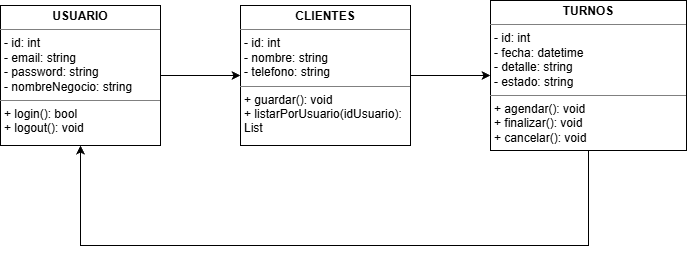

The diagram above was exported from draw.io. Its source (the exported page's mxGraphModel, read from the mxfile embedded in the PNG):
<mxGraphModel dx="1066" dy="788" grid="1" gridSize="10" guides="1" tooltips="1" connect="1" arrows="1" fold="1" page="1" pageScale="1" pageWidth="827" pageHeight="1169" math="0" shadow="0">
  <root>
    <mxCell id="0" />
    <mxCell id="1" parent="0" />
    <mxCell id="k7_-iOY9ZHibekvAf9wg-7" edge="1" parent="1" source="k7_-iOY9ZHibekvAf9wg-1" style="edgeStyle=orthogonalEdgeStyle;rounded=0;orthogonalLoop=1;jettySize=auto;html=1;" target="k7_-iOY9ZHibekvAf9wg-6" value="">
      <mxGeometry relative="1" as="geometry" />
    </mxCell>
    <mxCell id="k7_-iOY9ZHibekvAf9wg-1" parent="1" style="verticalAlign=top;align=left;overflow=fill;html=1;whiteSpace=wrap;" value="&lt;p style=&quot;margin:0px;margin-top:4px;text-align:center;&quot;&gt;&lt;b&gt;USUARIO&lt;/b&gt;&lt;/p&gt;&lt;hr size=&quot;1&quot; style=&quot;border-style:solid;&quot;&gt;&lt;p style=&quot;margin:0px;margin-left:4px;&quot;&gt;- id: int&lt;/p&gt;&lt;p style=&quot;margin:0px;margin-left:4px;&quot;&gt;- email: string&lt;/p&gt;&lt;p style=&quot;margin:0px;margin-left:4px;&quot;&gt;- password: string&lt;/p&gt;&lt;p style=&quot;margin:0px;margin-left:4px;&quot;&gt;- nombreNegocio: string&lt;/p&gt;&lt;hr size=&quot;1&quot; style=&quot;border-style:solid;&quot;&gt;&lt;p style=&quot;margin:0px;margin-left:4px;&quot;&gt;+ login(): bool&lt;/p&gt;&lt;p style=&quot;margin:0px;margin-left:4px;&quot;&gt;+ logout(): void&lt;/p&gt;" vertex="1">
      <mxGeometry height="140" width="160" x="84" y="90" as="geometry" />
    </mxCell>
    <mxCell id="k7_-iOY9ZHibekvAf9wg-9" edge="1" parent="1" source="k7_-iOY9ZHibekvAf9wg-6" style="edgeStyle=orthogonalEdgeStyle;rounded=0;orthogonalLoop=1;jettySize=auto;html=1;" target="k7_-iOY9ZHibekvAf9wg-8" value="">
      <mxGeometry relative="1" as="geometry" />
    </mxCell>
    <mxCell id="k7_-iOY9ZHibekvAf9wg-6" parent="1" style="verticalAlign=top;align=left;overflow=fill;html=1;whiteSpace=wrap;" value="&lt;p style=&quot;margin:0px;margin-top:4px;text-align:center;&quot;&gt;&lt;b&gt;CLIENTES&lt;/b&gt;&lt;/p&gt;&lt;hr size=&quot;1&quot; style=&quot;border-style:solid;&quot;&gt;&lt;p style=&quot;margin:0px;margin-left:4px;&quot;&gt;- id: int&lt;/p&gt;&lt;p style=&quot;margin:0px;margin-left:4px;&quot;&gt;- nombre: string&lt;/p&gt;&lt;p style=&quot;margin:0px;margin-left:4px;&quot;&gt;- telefono: string&lt;/p&gt;&lt;hr size=&quot;1&quot; style=&quot;border-style:solid;&quot;&gt;&lt;p style=&quot;margin:0px;margin-left:4px;&quot;&gt;+ guardar(): void&lt;/p&gt;&lt;p style=&quot;margin:0px;margin-left:4px;&quot;&gt;+ listarPorUsuario(idUsuario): List&lt;/p&gt;" vertex="1">
      <mxGeometry height="140" width="170" x="324" y="90" as="geometry" />
    </mxCell>
    <mxCell id="k7_-iOY9ZHibekvAf9wg-10" edge="1" parent="1" source="k7_-iOY9ZHibekvAf9wg-8" style="edgeStyle=orthogonalEdgeStyle;rounded=0;orthogonalLoop=1;jettySize=auto;html=1;exitX=0.5;exitY=1;exitDx=0;exitDy=0;entryX=0.5;entryY=1;entryDx=0;entryDy=0;" target="k7_-iOY9ZHibekvAf9wg-1">
      <mxGeometry relative="1" as="geometry">
        <Array as="points">
          <mxPoint x="672" y="330" />
          <mxPoint x="164" y="330" />
        </Array>
        <mxPoint x="140" y="340" as="targetPoint" />
      </mxGeometry>
    </mxCell>
    <mxCell id="k7_-iOY9ZHibekvAf9wg-8" parent="1" style="verticalAlign=top;align=left;overflow=fill;html=1;whiteSpace=wrap;" value="&lt;p style=&quot;margin:0px;margin-top:4px;text-align:center;&quot;&gt;&lt;b&gt;TURNOS&lt;/b&gt;&lt;/p&gt;&lt;hr size=&quot;1&quot; style=&quot;border-style:solid;&quot;&gt;&lt;p style=&quot;margin:0px;margin-left:4px;&quot;&gt;- id: int&lt;/p&gt;&lt;p style=&quot;margin:0px;margin-left:4px;&quot;&gt;- fecha: datetime&lt;/p&gt;&lt;p style=&quot;margin:0px;margin-left:4px;&quot;&gt;- detalle: string&lt;/p&gt;&lt;p style=&quot;margin:0px;margin-left:4px;&quot;&gt;- estado: string&lt;/p&gt;&lt;hr size=&quot;1&quot; style=&quot;border-style:solid;&quot;&gt;&lt;p style=&quot;margin:0px;margin-left:4px;&quot;&gt;+ agendar(): void&lt;/p&gt;&lt;p style=&quot;margin:0px;margin-left:4px;&quot;&gt;+ finalizar(): void&lt;/p&gt;&lt;p style=&quot;margin:0px;margin-left:4px;&quot;&gt;+ cancelar(): void&lt;/p&gt;" vertex="1">
      <mxGeometry height="150" width="196" x="574" y="85" as="geometry" />
    </mxCell>
  </root>
</mxGraphModel>